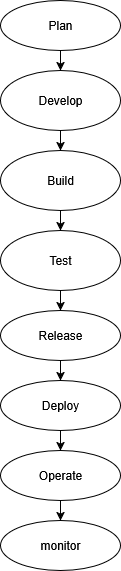

The diagram above was exported from draw.io. Its source (the exported page's mxGraphModel, read from the mxfile embedded in the PNG):
<mxGraphModel dx="991" dy="563" grid="1" gridSize="10" guides="1" tooltips="1" connect="1" arrows="1" fold="1" page="1" pageScale="1" pageWidth="850" pageHeight="1100" math="0" shadow="0">
  <root>
    <mxCell id="0" />
    <mxCell id="1" parent="0" />
    <mxCell id="6fNj3bvfm8oWBtPlGK3e-1" value="Plan" style="ellipse;whiteSpace=wrap;html=1;" vertex="1" parent="1">
      <mxGeometry x="330" y="20" width="120" height="50" as="geometry" />
    </mxCell>
    <mxCell id="6fNj3bvfm8oWBtPlGK3e-2" value="Develop" style="ellipse;whiteSpace=wrap;html=1;" vertex="1" parent="1">
      <mxGeometry x="330" y="90" width="120" height="60" as="geometry" />
    </mxCell>
    <mxCell id="6fNj3bvfm8oWBtPlGK3e-3" value="Build" style="ellipse;whiteSpace=wrap;html=1;" vertex="1" parent="1">
      <mxGeometry x="330" y="170" width="120" height="60" as="geometry" />
    </mxCell>
    <mxCell id="6fNj3bvfm8oWBtPlGK3e-4" value="Test" style="ellipse;whiteSpace=wrap;html=1;" vertex="1" parent="1">
      <mxGeometry x="330" y="250" width="120" height="60" as="geometry" />
    </mxCell>
    <mxCell id="6fNj3bvfm8oWBtPlGK3e-5" value="Release" style="ellipse;whiteSpace=wrap;html=1;" vertex="1" parent="1">
      <mxGeometry x="330" y="330" width="120" height="50" as="geometry" />
    </mxCell>
    <mxCell id="6fNj3bvfm8oWBtPlGK3e-6" style="edgeStyle=orthogonalEdgeStyle;rounded=0;orthogonalLoop=1;jettySize=auto;html=1;exitX=0.5;exitY=1;exitDx=0;exitDy=0;" edge="1" parent="1" source="6fNj3bvfm8oWBtPlGK3e-1" target="6fNj3bvfm8oWBtPlGK3e-1">
      <mxGeometry relative="1" as="geometry" />
    </mxCell>
    <mxCell id="6fNj3bvfm8oWBtPlGK3e-7" value="monitor" style="ellipse;whiteSpace=wrap;html=1;" vertex="1" parent="1">
      <mxGeometry x="330" y="540" width="120" height="50" as="geometry" />
    </mxCell>
    <mxCell id="6fNj3bvfm8oWBtPlGK3e-8" value="Operate" style="ellipse;whiteSpace=wrap;html=1;" vertex="1" parent="1">
      <mxGeometry x="330" y="470" width="120" height="50" as="geometry" />
    </mxCell>
    <mxCell id="6fNj3bvfm8oWBtPlGK3e-9" value="Deploy" style="ellipse;whiteSpace=wrap;html=1;" vertex="1" parent="1">
      <mxGeometry x="330" y="400" width="120" height="50" as="geometry" />
    </mxCell>
    <mxCell id="6fNj3bvfm8oWBtPlGK3e-12" value="" style="endArrow=classic;html=1;rounded=0;exitX=0.5;exitY=1;exitDx=0;exitDy=0;entryX=0.5;entryY=0;entryDx=0;entryDy=0;" edge="1" parent="1" source="6fNj3bvfm8oWBtPlGK3e-1" target="6fNj3bvfm8oWBtPlGK3e-2">
      <mxGeometry width="50" height="50" relative="1" as="geometry">
        <mxPoint x="450" y="80" as="sourcePoint" />
        <mxPoint x="430" y="80" as="targetPoint" />
      </mxGeometry>
    </mxCell>
    <mxCell id="6fNj3bvfm8oWBtPlGK3e-13" value="" style="endArrow=classic;html=1;rounded=0;exitX=0.5;exitY=1;exitDx=0;exitDy=0;entryX=0.5;entryY=0;entryDx=0;entryDy=0;" edge="1" parent="1" source="6fNj3bvfm8oWBtPlGK3e-2" target="6fNj3bvfm8oWBtPlGK3e-3">
      <mxGeometry width="50" height="50" relative="1" as="geometry">
        <mxPoint x="480" y="320" as="sourcePoint" />
        <mxPoint x="530" y="270" as="targetPoint" />
      </mxGeometry>
    </mxCell>
    <mxCell id="6fNj3bvfm8oWBtPlGK3e-14" value="" style="endArrow=classic;html=1;rounded=0;exitX=0.5;exitY=1;exitDx=0;exitDy=0;entryX=0.5;entryY=0;entryDx=0;entryDy=0;" edge="1" parent="1" source="6fNj3bvfm8oWBtPlGK3e-3" target="6fNj3bvfm8oWBtPlGK3e-4">
      <mxGeometry width="50" height="50" relative="1" as="geometry">
        <mxPoint x="480" y="320" as="sourcePoint" />
        <mxPoint x="530" y="270" as="targetPoint" />
      </mxGeometry>
    </mxCell>
    <mxCell id="6fNj3bvfm8oWBtPlGK3e-15" value="" style="endArrow=classic;html=1;rounded=0;exitX=0.5;exitY=1;exitDx=0;exitDy=0;entryX=0.5;entryY=0;entryDx=0;entryDy=0;" edge="1" parent="1" source="6fNj3bvfm8oWBtPlGK3e-4" target="6fNj3bvfm8oWBtPlGK3e-5">
      <mxGeometry width="50" height="50" relative="1" as="geometry">
        <mxPoint x="480" y="320" as="sourcePoint" />
        <mxPoint x="530" y="270" as="targetPoint" />
      </mxGeometry>
    </mxCell>
    <mxCell id="6fNj3bvfm8oWBtPlGK3e-16" value="" style="endArrow=classic;html=1;rounded=0;exitX=0.5;exitY=1;exitDx=0;exitDy=0;entryX=0.5;entryY=0;entryDx=0;entryDy=0;" edge="1" parent="1" source="6fNj3bvfm8oWBtPlGK3e-5" target="6fNj3bvfm8oWBtPlGK3e-9">
      <mxGeometry width="50" height="50" relative="1" as="geometry">
        <mxPoint x="480" y="320" as="sourcePoint" />
        <mxPoint x="530" y="270" as="targetPoint" />
      </mxGeometry>
    </mxCell>
    <mxCell id="6fNj3bvfm8oWBtPlGK3e-17" value="" style="endArrow=classic;html=1;rounded=0;exitX=0.5;exitY=1;exitDx=0;exitDy=0;entryX=0.5;entryY=0;entryDx=0;entryDy=0;" edge="1" parent="1" source="6fNj3bvfm8oWBtPlGK3e-9" target="6fNj3bvfm8oWBtPlGK3e-8">
      <mxGeometry width="50" height="50" relative="1" as="geometry">
        <mxPoint x="480" y="320" as="sourcePoint" />
        <mxPoint x="530" y="270" as="targetPoint" />
      </mxGeometry>
    </mxCell>
    <mxCell id="6fNj3bvfm8oWBtPlGK3e-18" value="" style="endArrow=classic;html=1;rounded=0;exitX=0.5;exitY=1;exitDx=0;exitDy=0;" edge="1" parent="1" source="6fNj3bvfm8oWBtPlGK3e-8" target="6fNj3bvfm8oWBtPlGK3e-7">
      <mxGeometry width="50" height="50" relative="1" as="geometry">
        <mxPoint x="480" y="320" as="sourcePoint" />
        <mxPoint x="530" y="270" as="targetPoint" />
      </mxGeometry>
    </mxCell>
  </root>
</mxGraphModel>